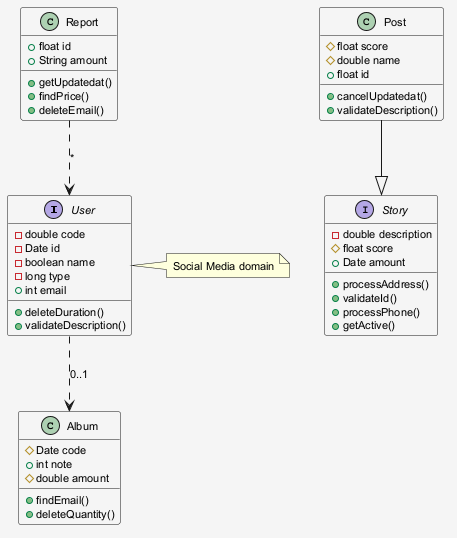

The diagram above was rendered by PlantUML. Its source (embedded in the PNG):
@startuml
skinparam shadowing false
skinparam backgroundColor #F5F5F5
skinparam defaultFontSize 11
interface User {
  -double code
  -Date id
  -boolean name
  -long type
  +int email
  +deleteDuration()
  +validateDescription()
}
interface Story {
  -double description
  #float score
  +Date amount
  +processAddress()
  +validateId()
  +processPhone()
  +getActive()
}
class Post {
  #float score
  #double name
  +float id
  +cancelUpdatedat()
  +validateDescription()
}
class Album {
  #Date code
  +int note
  #double amount
  +findEmail()
  +deleteQuantity()
}
class Report {
  +float id
  +String amount
  +getUpdatedat()
  +findPrice()
  +deleteEmail()
}
Post --|> Story
User ..> Album : "0..1"
Report ..> User : "*"
note right of User : Social Media domain
@enduml